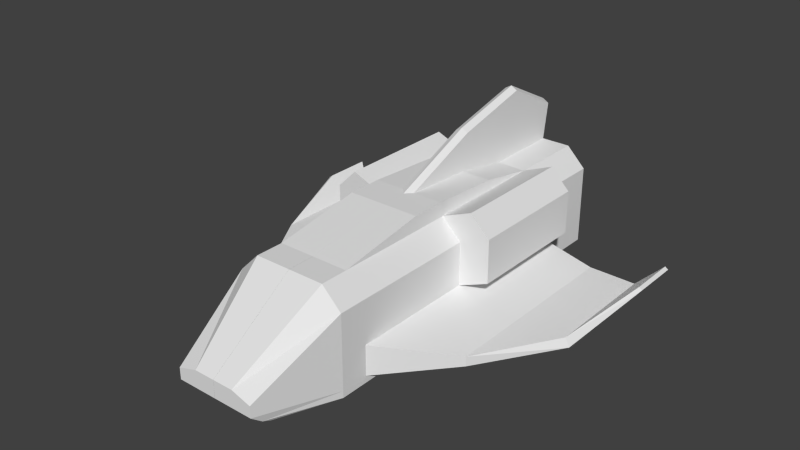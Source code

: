 # Source: dropship.blend  (saved by Blender 2.70.0; exported with 4.5.12 LTS)
import bpy
from mathutils import Matrix  # noqa: F401  (used for matrix-valued properties, if any)

bpy.ops.wm.read_factory_settings(use_empty=True)
scene = bpy.context.scene
scene.name = 'Scene'

# ---- collections
col_collection_1 = bpy.data.collections.new('Collection 1'); scene.collection.children.link(col_collection_1)

# ---- materials (node trees are filled in below, after node groups)
mat_material = bpy.data.materials.new('Material')
mat_material.alpha_threshold = 0.0
mat_material.use_transparent_shadow = False
mat_material.roughness = 0.5
mat_material.line_color = (0.0, 0.0, 0.0, 1.0)

# ---- material node trees

# ---- world
world_world = bpy.data.worlds.new('World'); scene.world = world_world
world_world.color = (0.05088, 0.05088, 0.05088)
world_world.use_sun_shadow = False
world_world.sun_shadow_jitter_overblur = 0.0
world_world.cycles.sampling_method = 'MANUAL'
world_world.cycles.sample_map_resolution = 256

# ---- meshes
me_cube = bpy.data.meshes.new('Cube')
me_cube.from_pydata([(1.0, 3.642, 0.003847), (0.6495, 3.642, 1.787), (1.0, -2.775, 0.003847), (0.7198, -3.956, 0.1493), (0.6495, -2.775, 1.787), (0.3693, -4.32, 0.7038), (1.788e-07, 3.642, 0.003847), (2.384e-07, 3.642, 1.787), (-2.384e-07, -3.956, 0.1493), (-1.192e-07, -2.775, 0.003847), (-4.172e-07, -2.775, 1.787), (-3.576e-07, -4.32, 0.7038), (1.0, -2.276, 0.003847), (0.6495, -2.276, 1.787), (-5.264e-08, -2.276, 0.003847), (-2.708e-07, -2.276, 1.787), (1.0, 2.234, 0.003847), (6.309e-08, 2.234, 0.003847), (0.6495, 2.234, 1.787), (-1.618e-08, 2.234, 1.787), (0.6495, -0.6956, 2.047), (-2.708e-07, -0.6956, 2.047), (0.6495, 1.205, 1.973), (-7.099e-08, 1.205, 1.973), (1.0, 3.642, 0.6628), (1.0, -2.775, 0.6628), (0.7198, -4.32, 0.391), (-2.904e-07, -4.32, 0.391), (1.0, -2.276, 0.6628), (1.0, 2.234, 0.6628), (0.7198, -4.112, 0.2227), (-2.542e-07, -4.112, 0.2227), (1.0, -2.276, 0.1246), (1.0, 2.234, 0.1246), (1.0, 3.642, 0.1246), (1.0, -2.775, 0.1246), (1.867e-07, 3.642, 0.1246), (1.0, 3.642, 1.439), (1.0, -2.775, 1.439), (0.7198, -4.32, 0.5955), (-3.343e-07, -4.32, 0.5955), (1.0, -2.276, 1.439), (1.0, 2.234, 1.439), (2.085, -1.272, 0.4098), (2.085, 2.234, 0.4098), (2.085, -1.272, 0.2398), (2.085, 2.234, 0.2398), (2.921, 0.1253, 0.4003), (2.921, 2.234, 0.4003), (2.999, 0.1253, 0.2493), (2.999, 2.234, 0.2493), (3.298, 1.644, 0.7437), (3.298, 2.506, 0.7437), (3.354, 1.644, 0.7025), (3.354, 2.506, 0.7025), (1.0, -0.02125, 0.003847), (5.225e-09, -0.02125, 0.003847), (0.6495, -0.02125, 1.787), (-1.435e-07, -0.02125, 1.787), (0.6495, -0.08185, 2.047), (-1.435e-07, -0.2039, 2.047), (1.0, -0.02125, 0.6628), (1.0, -0.02125, 0.1246), (1.0, -0.02125, 1.439), (2.085, 0.4809, 0.4098), (2.085, 0.4809, 0.2398), (2.921, 1.18, 0.4003), (2.999, 1.18, 0.2493), (3.298, 2.075, 0.7437), (3.354, 2.075, 0.7025), (1.0, 1.263, 0.003847), (3.817e-08, 1.263, 0.003847), (0.6495, 1.263, 1.787), (-7.099e-08, 1.263, 1.787), (1.0, 1.263, 0.6628), (1.0, 1.263, 0.1246), (2.085, 1.479, 0.4098), (2.085, 1.479, 0.2398), (2.921, 1.78, 0.4003), (2.999, 1.78, 0.2493), (3.298, 2.321, 0.7437), (3.354, 2.321, 0.7025), (1.196, 2.234, 2.014), (1.547, 2.234, 0.8903), (1.547, 2.234, 1.666), (1.196, -0.02125, 2.014), (1.547, -0.02125, 0.8903), (1.547, -0.02125, 1.666), (1.196, 1.263, 2.014), (1.547, 1.263, 0.8903), (1.547, 1.263, 1.666), (0.175, -2.775, 0.003847), (0.06464, -4.32, 0.7038), (0.175, 3.642, 0.003847), (0.1137, 3.642, 1.787), (0.126, -3.956, 0.1493), (0.1137, -2.775, 1.787), (0.175, -2.276, 0.003847), (0.1137, -2.276, 1.787), (0.175, 2.234, 0.003847), (0.1137, 2.234, 1.787), (0.1137, -0.6956, 2.047), (0.1137, 1.205, 1.973), (0.126, -4.32, 0.391), (0.175, 3.642, 0.1246), (0.126, -4.112, 0.2227), (0.126, -4.32, 0.5955), (0.175, -0.02125, 0.003847), (0.1137, -0.08185, 2.047), (0.175, 1.263, 0.003847), (2.384e-07, 3.642, 1.787), (-1.618e-08, 2.234, 1.787), (0.1137, 3.642, 1.787), (0.1137, 2.234, 1.787), (-1.618e-08, 2.234, 1.787), (-7.099e-08, 1.205, 1.973), (0.1137, 2.234, 1.787), (0.1137, 1.205, 1.973), (2.384e-07, 3.642, 1.787), (-1.618e-08, 2.234, 1.787), (0.1137, 3.642, 1.787), (0.1137, 2.234, 1.787), (-7.661e-09, 1.302, 2.694), (0.1137, 1.302, 2.63), (4.715e-08, 2.696, 3.04), (0.1137, 2.696, 2.975), (3.017e-07, 3.74, 2.509), (0.1137, 3.74, 2.444), (0.6196, 3.474, 1.709), (-0.0008738, 3.474, 1.709), (0.9342, 3.474, 0.6994), (-0.0008739, 3.474, 0.8056), (0.9342, 3.474, 0.2164), (-0.0008739, 3.474, 0.2164), (0.9342, 3.474, 1.396), (-0.0008738, 3.474, 1.396), (0.1386, 3.474, 1.709), (0.1937, 3.474, 0.787), (0.1937, 3.474, 0.2164), (0.1937, 3.474, 1.396)], [], [(38, 4, 5, 39), (41, 13, 4, 38), (106, 92, 11, 40), (97, 91, 9, 14), (98, 15, 10, 96), (104, 93, 6, 36), (95, 8, 9, 91), (96, 10, 11, 92), (63, 57, 13, 41), (107, 97, 14, 56), (111, 113, 121, 119), (37, 1, 18, 42), (93, 99, 17, 6), (100, 94, 112, 113), (108, 60, 21, 101), (58, 15, 21, 60), (120, 118, 126, 127), (98, 13, 20, 101), (35, 25, 26, 30), (32, 28, 25, 35), (105, 103, 27, 31), (75, 33, 46, 77), (34, 24, 29, 33), (104, 36, 133, 138), (2, 35, 30, 3), (12, 32, 35, 2), (95, 105, 31, 8), (55, 62, 32, 12), (0, 34, 33, 16), (25, 38, 39, 26), (28, 41, 38, 25), (103, 106, 40, 27), (61, 63, 41, 28), (24, 37, 42, 29), (37, 24, 130, 134), (77, 46, 50, 79), (33, 29, 44, 46), (28, 32, 45, 43), (61, 28, 43, 64), (79, 50, 54, 81), (46, 44, 48, 50), (43, 45, 49, 47), (64, 43, 47, 66), (69, 68, 51, 53), (50, 48, 52, 54), (47, 49, 53, 51), (66, 47, 51, 68), (57, 63, 87, 85), (109, 107, 56, 71), (19, 73, 23), (13, 57, 59, 20), (32, 62, 65, 45), (70, 75, 62, 55), (63, 61, 86, 87), (45, 65, 67, 49), (74, 61, 64, 76), (49, 67, 69, 53), (76, 64, 66, 78), (81, 80, 68, 69), (78, 66, 68, 80), (73, 58, 60, 23), (62, 75, 77, 65), (65, 77, 79, 67), (67, 79, 81, 69), (72, 57, 85, 88), (99, 109, 71, 17), (72, 18, 22), (16, 33, 75, 70), (61, 74, 89, 86), (29, 74, 76, 44), (44, 76, 78, 48), (54, 52, 80, 81), (48, 78, 80, 52), (57, 72, 22, 59), (90, 88, 85, 87), (89, 90, 87, 86), (84, 82, 88, 90), (83, 84, 90, 89), (74, 29, 83, 89), (18, 72, 88, 82), (29, 42, 84, 83), (42, 18, 82, 84), (39, 5, 92, 106), (12, 2, 91, 97), (13, 98, 96, 4), (34, 0, 93, 104), (3, 95, 91, 2), (4, 96, 92, 5), (55, 12, 97, 107), (18, 100, 102, 22), (0, 16, 99, 93), (1, 94, 100, 18), (59, 108, 101, 20), (22, 102, 108, 59), (15, 98, 101, 21), (30, 26, 103, 105), (7, 94, 136, 129), (3, 30, 105, 95), (26, 39, 106, 103), (34, 104, 138, 132), (70, 55, 107, 109), (16, 70, 109, 99), (113, 112, 120, 121), (19, 100, 113, 111), (94, 7, 110, 112), (7, 19, 111, 110), (112, 110, 118, 120), (110, 111, 119, 118), (102, 100, 116, 117), (23, 102, 117, 115), (100, 19, 114, 116), (19, 23, 115, 114), (23, 60, 122), (125, 124, 122, 123), (121, 120, 127, 125), (127, 126, 124, 125), (118, 119, 124, 126), (117, 116, 125, 123), (123, 122, 60, 108), (114, 115, 122, 124), (108, 102, 123), (139, 137, 131, 135), (137, 138, 133, 131), (136, 139, 135, 129), (134, 130, 137, 139), (130, 132, 138, 137), (128, 134, 139, 136), (24, 34, 132, 130), (94, 1, 128, 136), (1, 37, 134, 128)])
_uv = me_cube.uv_layers.new(name='UVMap')
_uv.uv.foreach_set('vector', [0.9995, 0.1123, 0.8243, 0.1123, 0.6842, -0.6602, 0.8594, -0.6602, 0.9995, 0.3618, 0.8243, 0.3618, 0.8243, 0.1123, 0.9995, 0.1123, 0.5625, 0.7977, 0.5318, 0.8519, 0.4995, 0.8519, 0.4995, 0.7977, 0.587, 0.3618, 0.587, 0.1123, 0.4995, 0.1123, 0.4995, 0.3618, 0.5564, 0.3618, 0.4995, 0.3618, 0.4995, 0.1123, 0.5564, 0.1123, 0.587, 0.5623, 0.587, 0.5019, 0.4995, 0.5019, 0.4995, 0.5623, 0.5625, 0.5222, 0.4995, 0.5222, 0.4995, 1.112, 0.587, 1.112, 0.5564, 0.1123, 0.4995, 0.1123, 0.4995, -0.6602, 0.5318, -0.6602, 0.9995, 0.4894, 0.8243, 0.4894, 0.8243, -0.6382, 0.9995, -0.6382, 0.587, 0.4894, 0.587, -0.6382, 0.4995, -0.6382, 0.4995, 0.4894, 0.4995, 0.617, 0.5564, 0.617, 0.5564, 0.617, 0.4995, 0.617, 0.9995, 0.3212, 0.8243, 0.3212, 0.8243, -0.383, 0.9995, -0.383, 0.587, 0.3212, 0.587, -0.383, 0.4995, -0.383, 0.4995, 0.3212, 0.5564, 0.617, 0.5564, 1.321, 0.5564, 1.321, 0.5564, 0.617, 0.5564, 0.4591, 0.4995, 0.3981, 0.4995, 0.1522, 0.5564, 0.1522, 0.4894, 0.3934, -0.6382, 0.3934, 0.1522, 0.5233, 0.3981, 0.5233, 0.5564, 0.3934, 0.4995, 0.3934, 0.4995, 0.7544, 0.5564, 0.722, 0.5564, 0.3618, 0.8243, 0.3618, 0.8243, 1.152, 0.5564, 1.152, 0.1123, 0.5623, 0.1123, 0.8314, -0.6602, 0.6955, -0.5559, 0.6113, 0.3618, 0.5623, 0.3618, 0.8314, 0.1123, 0.8314, 0.1123, 0.5623, 0.5625, 0.4441, 0.5625, 0.3398, 0.4995, 0.3398, 0.4995, 0.4441, 0.9995, 0.1314, 0.9995, 0.617, 1.542, 0.617, 1.542, 0.2396, 0.3212, 0.5623, 0.3212, 0.8314, -0.383, 0.8314, -0.383, 0.5623, 0.587, 0.3212, 0.4995, 0.3212, 0.4991, 0.2368, 0.5964, 0.2368, 0.1123, 0.5019, 0.1123, 0.5623, -0.5559, 0.6113, -0.4778, 0.5747, 0.3618, 0.5019, 0.3618, 0.5623, 0.1123, 0.5623, 0.1123, 0.5019, 0.5625, 0.5222, 0.5625, 0.4441, 0.4995, 0.4441, 0.4995, 0.5222, 0.4894, 0.5019, 0.4894, 0.5623, -0.6382, 0.5623, -0.6382, 0.5019, 0.3212, 0.5019, 0.3212, 0.5623, -0.383, 0.5623, -0.383, 0.5019, 0.1123, 0.8314, 0.1123, 1.219, -0.6602, 0.7977, -0.6602, 0.6955, 0.3618, 0.8314, 0.3618, 1.219, 0.1123, 1.219, 0.1123, 0.8314, 0.5625, 0.6955, 0.5625, 0.7977, 0.4995, 0.7977, 0.4995, 0.6955, 0.4894, 0.8314, 0.4894, 1.219, -0.6382, 1.219, -0.6382, 0.8314, 0.3212, 0.8314, 0.3212, 1.219, -0.383, 1.219, -0.383, 0.8314, 0.3212, 0.2193, 0.3212, -0.1686, 0.2368, -0.1503, 0.2368, 0.1979, 0.5421, 0.2396, 0.5421, 0.617, 0.9991, 0.617, 0.9991, 0.39, 0.9995, 0.5623, 0.9995, 0.8314, 1.542, 0.7049, 1.542, 0.6199, 0.9995, 0.8314, 0.9995, 0.5623, 1.542, 0.6199, 1.542, 0.7049, 0.9995, 0.4894, 0.9995, -0.6382, 1.542, -0.136, 1.542, 0.7405, 0.39, 0.6246, 0.617, 0.6246, 0.7532, 0.8512, 0.6603, 0.8512, 0.5421, 0.6199, 0.5421, 0.7049, 0.96, 0.7001, 0.9991, 0.6246, 0.864, 0.7049, 0.864, 0.6199, 1.563, 0.6246, 1.563, 0.7001, 0.5421, 0.7405, 0.5421, -0.136, 0.96, 0.5626, 0.96, 1.09, 0.1767, 0.5375, 0.1487, 0.5375, 0.1487, 0.3218, 0.1767, 0.3218, 0.9991, 0.6246, 0.96, 0.7001, 1.149, 0.8718, 1.177, 0.8512, 0.5626, 0.7001, 0.5626, 0.6246, 1.322, 0.8512, 1.322, 0.8718, 0.96, 0.0898, 0.96, -0.4374, 1.149, 0.3218, 1.149, 0.5375, 0.8243, 0.3934, 0.9995, 0.2193, 1.273, 0.3331, 1.098, 0.5072, 0.587, 0.1314, 0.587, -0.5106, 0.4995, -0.5106, 0.4995, 0.1314, 0.617, 0.3934, 0.1314, 0.3934, 0.1023, 0.4863, 0.3618, 0.3934, 1.489, 0.3934, 1.459, 0.5233, 1.152, 0.5233, 0.9995, 0.3618, 0.9995, 1.489, 1.542, 1.74, 1.542, 0.864, 0.1314, 0.5019, 0.1314, 0.5623, -0.5106, 0.5623, -0.5106, 0.5019, 0.9995, 0.2193, 0.9995, -0.1686, 1.273, -0.05484, 1.273, 0.3331, 0.5421, 0.864, 0.5421, 1.74, 0.9991, 2.09, 0.9991, 1.563, 0.9995, 0.1314, 0.9995, -0.5106, 1.542, -0.2595, 1.542, 0.2396, 0.5626, 0.6246, 1.09, 0.6246, 1.537, 0.8512, 1.322, 0.8512, 0.5421, 0.2396, 0.5421, -0.2595, 0.96, 0.0898, 0.96, 0.39, 0.1767, 0.6603, 0.1487, 0.6603, 0.1487, 0.5375, 0.1767, 0.5375, 0.96, 0.39, 0.96, 0.0898, 1.149, 0.5375, 1.149, 0.6603, 0.1314, 0.3934, -0.5106, 0.3934, -0.6019, 0.5233, 0.1023, 0.4863, 0.9995, 0.4894, 0.9995, 1.131, 1.542, 1.24, 1.542, 0.7405, 0.5421, 0.7405, 0.5421, 1.24, 0.9991, 1.39, 0.9991, 1.09, 0.0898, 0.6246, 0.39, 0.6246, 0.6603, 0.8512, 0.5375, 0.8512, 0.8243, 0.1314, 0.8243, -0.5106, 1.098, -0.5106, 1.098, 0.1314, 0.587, 0.617, 0.587, 0.1314, 0.4995, 0.1314, 0.4995, 0.617, 0.1314, 0.3934, 0.617, 0.3934, 0.1023, 0.4863, 0.617, 0.5019, 0.617, 0.5623, 0.1314, 0.5623, 0.1314, 0.5019, 0.9995, 0.4894, 0.9995, 1.131, 1.273, 1.131, 1.273, 0.4894, 0.9995, 0.617, 0.9995, 0.1314, 1.542, 0.2396, 1.542, 0.617, 0.5421, 0.617, 0.5421, 0.2396, 0.96, 0.39, 0.96, 0.617, 0.1767, 0.7532, 0.1487, 0.7532, 0.1487, 0.6603, 0.1767, 0.6603, 0.96, 0.617, 0.96, 0.39, 1.149, 0.6603, 1.149, 0.7532, 0.4894, 0.3934, 1.131, 0.3934, 1.102, 0.4863, 0.4591, 0.5233, 0.273, 0.1314, 0.09774, 0.1314, 0.09774, -0.5106, 0.273, -0.5106, 0.1314, 0.9452, 0.1314, 1.333, -0.5106, 1.333, -0.5106, 0.9452, 0.273, 0.617, 0.09774, 0.617, 0.09774, 0.1314, 0.273, 0.1314, 0.617, 0.9452, 0.617, 1.333, 0.1314, 1.333, 0.1314, 0.9452, 0.9995, 0.1314, 0.9995, 0.617, 1.273, 0.617, 1.273, 0.1314, 0.8243, 0.617, 0.8243, 0.1314, 1.098, 0.1314, 1.098, 0.617, 0.9995, 0.8314, 0.9995, 1.219, 1.273, 1.333, 1.273, 0.9452, 0.9995, 0.2193, 0.8243, 0.3934, 1.098, 0.5072, 1.273, 0.3331, 0.8594, 0.7977, 0.6842, 0.8519, 0.5318, 0.8519, 0.5625, 0.7977, 0.9995, 0.3618, 0.9995, 0.1123, 0.587, 0.1123, 0.587, 0.3618, 0.8243, 0.3618, 0.5564, 0.3618, 0.5564, 0.1123, 0.8243, 0.1123, 0.9995, 0.5623, 0.9995, 0.5019, 0.587, 0.5019, 0.587, 0.5623, 0.8594, 0.5222, 0.5625, 0.5222, 0.587, 1.112, 0.9995, 1.112, 0.8243, 0.1123, 0.5564, 0.1123, 0.5318, -0.6602, 0.6842, -0.6602, 0.9995, 0.4894, 0.9995, -0.6382, 0.587, -0.6382, 0.587, 0.4894, 0.8243, 0.617, 0.5564, 0.617, 0.5564, 0.1023, 0.8243, 0.1023, 0.9995, 0.3212, 0.9995, -0.383, 0.587, -0.383, 0.587, 0.3212, 0.8243, 0.3212, 0.5564, 0.3212, 0.5564, -0.383, 0.8243, -0.383, 0.8243, 0.4591, 0.5564, 0.4591, 0.5564, 0.1522, 0.8243, 0.1522, 0.8243, 0.1023, 0.5564, 0.1023, 0.5564, -0.5409, 0.8243, -0.5409, 0.4995, 0.3618, 0.5564, 0.3618, 0.5564, 1.152, 0.4995, 1.152, 0.8594, 0.4441, 0.8594, 0.3398, 0.5625, 0.3398, 0.5625, 0.4441, 0.4995, 0.3212, 0.5564, 0.3212, 0.5688, 0.2368, 0.4991, 0.2368, 0.8594, 0.5222, 0.8594, 0.4441, 0.5625, 0.4441, 0.5625, 0.5222, 0.8594, 0.6955, 0.8594, 0.7977, 0.5625, 0.7977, 0.5625, 0.6955, 0.9995, 0.3212, 0.587, 0.3212, 0.5964, 0.2368, 0.9666, 0.2368, 0.9995, 0.1314, 0.9995, -0.5106, 0.587, -0.5106, 0.587, 0.1314, 0.9995, 0.617, 0.9995, 0.1314, 0.587, 0.1314, 0.587, 0.617, 0.5564, 0.617, 0.5564, 1.321, 0.5564, 1.321, 0.5564, 0.617, 0.4995, 0.617, 0.5564, 0.617, 0.5564, 0.617, 0.4995, 0.617, 0.5564, 0.3212, 0.4995, 0.3212, 0.4995, 0.3212, 0.5564, 0.3212, 0.4995, 0.3212, 0.4995, -0.383, 0.4995, -0.383, 0.4995, 0.3212, 0.5564, 0.3212, 0.4995, 0.3212, 0.4995, 0.3212, 0.5564, 0.3212, 0.4995, 0.3212, 0.4995, -0.383, 0.4995, -0.383, 0.4995, 0.3212, 0.5564, 0.1023, 0.5564, 0.617, 0.5564, 0.617, 0.5564, 0.1023, 0.4995, 0.1023, 0.5564, 0.1023, 0.5564, 0.1023, 0.4995, 0.1023, 0.5564, 0.617, 0.4995, 0.617, 0.4995, 0.617, 0.5564, 0.617, 0.4995, 0.617, 0.4995, 0.1023, 0.4995, 0.1023, 0.4995, 0.617, 0.1023, 0.4863, -0.6019, 0.5233, 0.151, 0.8472, 0.5564, 0.8478, 0.4995, 0.8478, 0.4995, 0.151, 0.5564, 0.151, 0.617, 0.3934, 1.321, 0.3934, 1.37, 0.722, 0.8478, 0.9876, 0.5564, 0.3699, 0.4995, 0.3699, 0.4995, -0.1522, 0.5564, -0.1522, 0.3212, 0.3934, -0.383, 0.3934, -0.1522, 1.02, 0.3699, 0.7544, 0.1023, 0.4863, 0.617, 0.3934, 0.8478, 0.9876, 0.151, 0.8148, 0.5564, 0.151, 0.4995, 0.151, 0.4995, -0.6019, 0.5564, -0.5409, 0.617, 0.3934, 0.1023, 0.4863, 0.151, 0.8472, 0.8478, 1.02, 0.4591, 0.5233, 1.102, 0.4863, 1.151, 0.8148, 0.5964, 0.1979, 0.5964, -0.1065, 0.4991, -0.09721, 0.4991, 0.1979, 0.5964, 0.8935, 0.5964, 0.6082, 0.4991, 0.6082, 0.4991, 0.9028, 0.5688, 0.3543, 0.5964, 0.1979, 0.4991, 0.1979, 0.4991, 0.3543, 0.9666, 0.1979, 0.9666, -0.1503, 0.5964, -0.1065, 0.5964, 0.1979, 0.9666, 0.8497, 0.9666, 0.6082, 0.5964, 0.6082, 0.5964, 0.8935, 0.8093, 0.3543, 0.9666, 0.1979, 0.5964, 0.1979, 0.5688, 0.3543, 0.3212, 0.8314, 0.3212, 0.5623, 0.2368, 0.6082, 0.2368, 0.8497, 0.5564, 0.3212, 0.8243, 0.3212, 0.8093, 0.2368, 0.5688, 0.2368, 0.8243, 0.3212, 0.9995, 0.3212, 0.9666, 0.2368, 0.8093, 0.2368])
_ca = me_cube.color_attributes.new('Col', 'BYTE_COLOR', 'CORNER')
_ca.data.foreach_set('color', [1.0, 1.0, 1.0, 1.0, 1.0, 1.0, 1.0, 1.0, 1.0, 1.0, 1.0, 1.0, 1.0, 1.0, 1.0, 1.0, 1.0, 1.0, 1.0, 1.0, 1.0, 1.0, 1.0, 1.0, 1.0, 1.0, 1.0, 1.0, 1.0, 1.0, 1.0, 1.0, 1.0, 1.0, 1.0, 1.0, 1.0, 1.0, 1.0, 1.0, 1.0, 1.0, 1.0, 1.0, 1.0, 1.0, 1.0, 1.0, 1.0, 1.0, 1.0, 1.0, 1.0, 1.0, 1.0, 1.0, 1.0, 1.0, 1.0, 1.0, 1.0, 1.0, 1.0, 1.0, 1.0, 1.0, 1.0, 1.0, 1.0, 1.0, 1.0, 1.0, 1.0, 1.0, 1.0, 1.0, 1.0, 1.0, 1.0, 1.0, 1.0, 1.0, 1.0, 1.0, 1.0, 1.0, 1.0, 1.0, 1.0, 1.0, 1.0, 1.0, 1.0, 1.0, 1.0, 1.0, 1.0, 1.0, 1.0, 1.0, 1.0, 1.0, 1.0, 1.0, 1.0, 1.0, 1.0, 1.0, 1.0, 1.0, 1.0, 1.0, 1.0, 1.0, 1.0, 1.0, 1.0, 1.0, 1.0, 1.0, 1.0, 1.0, 1.0, 1.0, 1.0, 1.0, 1.0, 1.0, 1.0, 1.0, 1.0, 1.0, 1.0, 1.0, 1.0, 1.0, 1.0, 1.0, 1.0, 1.0, 1.0, 1.0, 1.0, 1.0, 1.0, 1.0, 1.0, 1.0, 1.0, 1.0, 1.0, 1.0, 1.0, 1.0, 1.0, 1.0, 1.0, 1.0, 1.0, 1.0, 1.0, 1.0, 1.0, 1.0, 1.0, 1.0, 1.0, 1.0, 1.0, 1.0, 1.0, 1.0, 1.0, 1.0, 1.0, 1.0, 1.0, 1.0, 1.0, 1.0, 1.0, 1.0, 1.0, 1.0, 1.0, 1.0, 1.0, 1.0, 1.0, 1.0, 1.0, 1.0, 1.0, 1.0, 1.0, 1.0, 1.0, 1.0, 1.0, 1.0, 1.0, 1.0, 1.0, 1.0, 1.0, 1.0, 1.0, 1.0, 1.0, 1.0, 1.0, 1.0, 1.0, 1.0, 1.0, 1.0, 1.0, 1.0, 1.0, 1.0, 1.0, 1.0, 1.0, 1.0, 1.0, 1.0, 1.0, 1.0, 1.0, 1.0, 1.0, 1.0, 1.0, 1.0, 1.0, 1.0, 1.0, 1.0, 1.0, 1.0, 1.0, 1.0, 1.0, 1.0, 1.0, 1.0, 1.0, 1.0, 1.0, 1.0, 1.0, 1.0, 1.0, 1.0, 1.0, 1.0, 1.0, 1.0, 1.0, 1.0, 1.0, 1.0, 1.0, 1.0, 1.0, 1.0, 1.0, 1.0, 1.0, 1.0, 1.0, 1.0, 1.0, 1.0, 1.0, 1.0, 1.0, 1.0, 1.0, 1.0, 1.0, 1.0, 1.0, 1.0, 1.0, 1.0, 1.0, 1.0, 1.0, 1.0, 1.0, 1.0, 1.0, 1.0, 1.0, 1.0, 1.0, 1.0, 1.0, 1.0, 1.0, 1.0, 1.0, 1.0, 1.0, 1.0, 1.0, 1.0, 1.0, 1.0, 1.0, 1.0, 1.0, 1.0, 1.0, 1.0, 1.0, 1.0, 1.0, 1.0, 1.0, 1.0, 1.0, 1.0, 1.0, 1.0, 1.0, 1.0, 1.0, 1.0, 1.0, 1.0, 1.0, 1.0, 1.0, 1.0, 1.0, 1.0, 1.0, 1.0, 1.0, 1.0, 1.0, 1.0, 1.0, 1.0, 1.0, 1.0, 1.0, 1.0, 1.0, 1.0, 1.0, 1.0, 1.0, 1.0, 1.0, 1.0, 1.0, 1.0, 1.0, 1.0, 1.0, 1.0, 1.0, 1.0, 1.0, 1.0, 1.0, 1.0, 1.0, 1.0, 1.0, 1.0, 1.0, 1.0, 1.0, 1.0, 1.0, 1.0, 1.0, 1.0, 1.0, 1.0, 1.0, 1.0, 1.0, 1.0, 1.0, 1.0, 1.0, 1.0, 1.0, 1.0, 1.0, 1.0, 1.0, 1.0, 1.0, 1.0, 1.0, 1.0, 1.0, 1.0, 1.0, 1.0, 1.0, 1.0, 1.0, 1.0, 1.0, 1.0, 1.0, 1.0, 1.0, 1.0, 1.0, 1.0, 1.0, 1.0, 1.0, 1.0, 1.0, 1.0, 1.0, 1.0, 1.0, 1.0, 1.0, 1.0, 1.0, 1.0, 1.0, 1.0, 1.0, 1.0, 1.0, 1.0, 1.0, 1.0, 1.0, 1.0, 1.0, 1.0, 1.0, 1.0, 1.0, 1.0, 1.0, 1.0, 1.0, 1.0, 1.0, 1.0, 1.0, 1.0, 1.0, 1.0, 1.0, 1.0, 1.0, 1.0, 1.0, 1.0, 1.0, 1.0, 1.0, 1.0, 1.0, 1.0, 1.0, 1.0, 1.0, 1.0, 1.0, 1.0, 1.0, 1.0, 1.0, 1.0, 1.0, 1.0, 1.0, 1.0, 1.0, 1.0, 1.0, 1.0, 1.0, 1.0, 1.0, 1.0, 1.0, 1.0, 1.0, 1.0, 1.0, 1.0, 1.0, 1.0, 1.0, 1.0, 1.0, 1.0, 1.0, 1.0, 1.0, 1.0, 1.0, 1.0, 1.0, 1.0, 1.0, 1.0, 1.0, 1.0, 1.0, 1.0, 1.0, 1.0, 1.0, 1.0, 1.0, 1.0, 1.0, 1.0, 1.0, 1.0, 1.0, 1.0, 1.0, 1.0, 1.0, 1.0, 1.0, 1.0, 1.0, 1.0, 1.0, 1.0, 1.0, 1.0, 1.0, 1.0, 1.0, 1.0, 1.0, 1.0, 1.0, 1.0, 1.0, 1.0, 1.0, 1.0, 1.0, 1.0, 1.0, 1.0, 1.0, 1.0, 1.0, 1.0, 1.0, 1.0, 1.0, 1.0, 1.0, 1.0, 1.0, 1.0, 1.0, 1.0, 1.0, 1.0, 1.0, 1.0, 1.0, 1.0, 1.0, 1.0, 1.0, 1.0, 1.0, 1.0, 1.0, 1.0, 1.0, 1.0, 1.0, 1.0, 1.0, 1.0, 1.0, 1.0, 1.0, 1.0, 1.0, 1.0, 1.0, 1.0, 1.0, 1.0, 1.0, 1.0, 1.0, 1.0, 1.0, 1.0, 1.0, 1.0, 1.0, 1.0, 1.0, 1.0, 1.0, 1.0, 1.0, 1.0, 1.0, 1.0, 1.0, 1.0, 1.0, 1.0, 1.0, 1.0, 1.0, 1.0, 1.0, 1.0, 1.0, 1.0, 1.0, 1.0, 1.0, 1.0, 1.0, 1.0, 1.0, 1.0, 1.0, 1.0, 1.0, 1.0, 1.0, 1.0, 1.0, 1.0, 1.0, 1.0, 1.0, 1.0, 1.0, 1.0, 1.0, 1.0, 1.0, 1.0, 1.0, 1.0, 1.0, 1.0, 1.0, 1.0, 1.0, 1.0, 1.0, 1.0, 1.0, 1.0, 1.0, 1.0, 1.0, 1.0, 1.0, 1.0, 1.0, 1.0, 1.0, 1.0, 1.0, 1.0, 1.0, 1.0, 1.0, 1.0, 1.0, 1.0, 1.0, 1.0, 1.0, 1.0, 1.0, 1.0, 1.0, 1.0, 1.0, 1.0, 1.0, 1.0, 1.0, 1.0, 1.0, 1.0, 1.0, 1.0, 1.0, 1.0, 1.0, 1.0, 1.0, 1.0, 1.0, 1.0, 1.0, 1.0, 1.0, 1.0, 1.0, 1.0, 1.0, 1.0, 1.0, 1.0, 1.0, 1.0, 1.0, 1.0, 1.0, 1.0, 1.0, 1.0, 1.0, 1.0, 1.0, 1.0, 1.0, 1.0, 1.0, 1.0, 1.0, 1.0, 1.0, 1.0, 1.0, 1.0, 1.0, 1.0, 1.0, 1.0, 1.0, 1.0, 1.0, 1.0, 1.0, 1.0, 1.0, 1.0, 1.0, 1.0, 1.0, 1.0, 1.0, 1.0, 1.0, 1.0, 1.0, 1.0, 1.0, 1.0, 1.0, 1.0, 1.0, 1.0, 1.0, 1.0, 1.0, 1.0, 1.0, 1.0, 1.0, 1.0, 1.0, 1.0, 1.0, 1.0, 1.0, 1.0, 1.0, 1.0, 1.0, 1.0, 1.0, 1.0, 1.0, 1.0, 1.0, 1.0, 1.0, 1.0, 1.0, 1.0, 1.0, 1.0, 1.0, 1.0, 1.0, 1.0, 1.0, 1.0, 1.0, 1.0, 1.0, 1.0, 1.0, 1.0, 1.0, 1.0, 1.0, 1.0, 1.0, 1.0, 1.0, 1.0, 1.0, 1.0, 1.0, 1.0, 1.0, 1.0, 1.0, 1.0, 1.0, 1.0, 1.0, 1.0, 1.0, 1.0, 1.0, 1.0, 1.0, 1.0, 1.0, 1.0, 1.0, 1.0, 1.0, 1.0, 1.0, 1.0, 1.0, 1.0, 1.0, 1.0, 1.0, 1.0, 1.0, 1.0, 1.0, 1.0, 1.0, 1.0, 1.0, 1.0, 1.0, 1.0, 1.0, 1.0, 1.0, 1.0, 1.0, 1.0, 1.0, 1.0, 1.0, 1.0, 1.0, 1.0, 1.0, 1.0, 1.0, 1.0, 1.0, 1.0, 1.0, 1.0, 1.0, 1.0, 1.0, 1.0, 1.0, 1.0, 1.0, 1.0, 1.0, 1.0, 1.0, 1.0, 1.0, 1.0, 1.0, 1.0, 1.0, 1.0, 1.0, 1.0, 1.0, 1.0, 1.0, 1.0, 1.0, 1.0, 1.0, 1.0, 1.0, 1.0, 1.0, 1.0, 1.0, 1.0, 1.0, 1.0, 1.0, 1.0, 1.0, 1.0, 1.0, 1.0, 1.0, 1.0, 1.0, 1.0, 1.0, 1.0, 1.0, 1.0, 1.0, 1.0, 1.0, 1.0, 1.0, 1.0, 1.0, 1.0, 1.0, 1.0, 1.0, 1.0, 1.0, 1.0, 1.0, 1.0, 1.0, 1.0, 1.0, 1.0, 1.0, 1.0, 1.0, 1.0, 1.0, 1.0, 1.0, 1.0, 1.0, 1.0, 1.0, 1.0, 1.0, 1.0, 1.0, 1.0, 1.0, 1.0, 1.0, 1.0, 1.0, 1.0, 1.0, 1.0, 1.0, 1.0, 1.0, 1.0, 1.0, 1.0, 1.0, 1.0, 1.0, 1.0, 1.0, 1.0, 1.0, 1.0, 1.0, 1.0, 1.0, 1.0, 1.0, 1.0, 1.0, 1.0, 1.0, 1.0, 1.0, 1.0, 1.0, 1.0, 1.0, 1.0, 1.0, 1.0, 1.0, 1.0, 1.0, 1.0, 1.0, 1.0, 1.0, 1.0, 1.0, 1.0, 1.0, 1.0, 1.0, 1.0, 1.0, 1.0, 1.0, 1.0, 1.0, 1.0, 1.0, 1.0, 1.0, 1.0, 1.0, 1.0, 1.0, 1.0, 1.0, 1.0, 1.0, 1.0, 1.0, 1.0, 1.0, 1.0, 1.0, 1.0, 1.0, 1.0, 1.0, 1.0, 1.0, 1.0, 1.0, 1.0, 1.0, 1.0, 1.0, 1.0, 1.0, 1.0, 1.0, 1.0, 1.0, 1.0, 1.0, 1.0, 1.0, 1.0, 1.0, 1.0, 1.0, 1.0, 1.0, 1.0, 1.0, 1.0, 1.0, 1.0, 1.0, 1.0, 1.0, 1.0, 1.0, 1.0, 1.0, 1.0, 1.0, 1.0, 1.0, 1.0, 1.0, 1.0, 1.0, 1.0, 1.0, 1.0, 1.0, 1.0, 1.0, 1.0, 1.0, 1.0, 1.0, 1.0, 1.0, 1.0, 1.0, 1.0, 1.0, 1.0, 1.0, 1.0, 1.0, 1.0, 1.0, 1.0, 1.0, 1.0, 1.0, 1.0, 1.0, 1.0, 1.0, 1.0, 1.0, 1.0, 1.0, 1.0, 1.0, 1.0, 1.0, 1.0, 1.0, 1.0, 1.0, 1.0, 1.0, 1.0, 1.0, 1.0, 1.0, 1.0, 1.0, 1.0, 1.0, 1.0, 1.0, 1.0, 1.0, 1.0, 1.0, 1.0, 1.0, 1.0, 1.0, 1.0, 1.0, 1.0, 1.0, 1.0, 1.0, 1.0, 1.0, 1.0, 1.0, 1.0, 1.0, 1.0, 1.0, 1.0, 1.0, 1.0, 1.0, 1.0, 1.0, 1.0, 1.0, 1.0, 1.0, 1.0, 1.0, 1.0, 1.0, 1.0, 1.0, 1.0, 1.0, 1.0, 1.0, 1.0, 1.0, 1.0, 1.0, 1.0, 1.0, 1.0, 1.0, 1.0, 1.0, 1.0, 1.0, 1.0, 1.0, 1.0, 1.0, 1.0, 1.0, 1.0, 1.0, 1.0, 1.0, 1.0, 1.0, 1.0, 1.0, 1.0, 1.0, 1.0, 1.0, 1.0, 1.0, 1.0, 1.0, 1.0, 1.0, 1.0, 1.0, 1.0, 1.0, 1.0, 1.0, 1.0, 1.0, 1.0, 1.0, 1.0, 1.0, 1.0, 1.0, 1.0, 1.0, 1.0, 1.0, 1.0, 1.0, 1.0, 1.0, 1.0, 1.0, 1.0, 1.0, 1.0, 1.0, 1.0, 1.0, 1.0, 1.0, 1.0, 1.0, 1.0, 1.0, 1.0, 1.0, 1.0, 1.0, 1.0, 1.0, 1.0, 1.0, 1.0, 1.0, 1.0, 1.0, 1.0, 1.0, 1.0, 1.0, 1.0, 1.0, 1.0, 1.0, 1.0, 1.0, 1.0, 1.0, 1.0, 1.0, 1.0, 1.0, 1.0, 1.0, 1.0, 1.0, 1.0, 1.0, 1.0, 1.0, 1.0, 1.0, 1.0, 1.0, 1.0, 1.0, 1.0, 1.0, 1.0, 1.0, 1.0, 1.0, 1.0, 1.0, 1.0, 1.0, 1.0, 1.0, 1.0, 1.0, 1.0, 1.0, 1.0, 1.0, 1.0, 1.0, 1.0, 1.0, 1.0, 1.0, 1.0, 1.0, 1.0, 1.0, 1.0, 1.0, 1.0, 1.0, 1.0, 1.0, 1.0, 1.0, 1.0, 1.0, 1.0, 1.0, 1.0, 1.0, 1.0, 1.0, 1.0, 1.0, 1.0, 1.0, 1.0, 1.0, 1.0, 1.0, 1.0, 1.0, 1.0, 1.0, 1.0, 1.0, 1.0, 1.0, 1.0, 1.0, 1.0, 1.0, 1.0, 1.0, 1.0, 1.0, 1.0, 1.0, 1.0, 1.0, 1.0, 1.0, 1.0, 1.0, 1.0, 1.0, 1.0, 1.0, 1.0, 1.0, 1.0, 1.0, 1.0, 1.0, 1.0, 1.0, 1.0, 1.0, 1.0, 1.0, 1.0, 1.0, 1.0, 1.0, 1.0, 1.0, 1.0, 1.0, 1.0, 1.0, 1.0, 1.0, 1.0, 1.0, 1.0, 1.0, 1.0, 1.0, 1.0, 1.0, 1.0, 1.0, 1.0, 1.0, 1.0, 1.0, 1.0, 1.0, 1.0, 1.0, 1.0, 1.0, 1.0, 1.0, 1.0, 1.0, 1.0, 1.0, 1.0, 1.0, 1.0, 1.0, 1.0, 1.0, 1.0, 1.0, 1.0, 1.0, 1.0, 1.0, 1.0, 1.0, 1.0, 1.0, 1.0, 1.0, 1.0, 1.0, 1.0, 1.0, 1.0, 1.0, 1.0, 1.0, 1.0, 1.0, 1.0, 1.0, 1.0, 1.0, 1.0, 1.0, 1.0, 1.0, 1.0, 1.0, 1.0, 1.0, 1.0, 1.0, 1.0, 1.0, 1.0, 1.0, 1.0, 1.0, 1.0, 1.0, 1.0, 1.0, 1.0, 1.0, 1.0, 1.0, 1.0, 1.0, 1.0, 1.0, 1.0, 1.0, 1.0, 1.0, 1.0, 1.0, 1.0, 1.0, 1.0, 1.0, 1.0, 1.0, 1.0, 1.0, 1.0, 1.0, 1.0, 1.0, 1.0, 1.0, 1.0, 1.0, 1.0, 1.0, 1.0, 1.0, 1.0, 1.0, 1.0, 1.0, 1.0, 1.0, 1.0, 1.0, 1.0, 1.0, 1.0, 1.0, 1.0, 1.0, 1.0, 1.0, 1.0, 1.0, 1.0, 1.0, 1.0, 1.0, 1.0, 1.0, 1.0, 1.0, 1.0, 1.0, 1.0, 1.0, 1.0, 1.0, 1.0, 1.0, 1.0, 1.0, 1.0, 1.0, 1.0, 1.0, 1.0, 1.0, 1.0, 1.0, 1.0, 1.0, 1.0, 1.0, 1.0, 1.0, 1.0, 1.0, 1.0, 1.0, 1.0, 1.0, 1.0, 1.0, 1.0, 1.0, 1.0, 1.0, 1.0, 1.0, 1.0, 1.0, 1.0, 1.0, 1.0, 1.0, 1.0, 1.0, 1.0, 1.0, 1.0, 1.0, 1.0, 1.0, 1.0, 1.0, 1.0, 1.0, 1.0, 1.0, 1.0, 1.0, 1.0, 1.0, 1.0, 1.0, 1.0, 1.0, 1.0, 1.0, 1.0, 1.0, 1.0, 1.0, 1.0, 1.0, 1.0, 1.0, 1.0, 1.0, 1.0, 1.0, 1.0, 1.0, 1.0, 1.0, 1.0, 1.0, 1.0, 1.0, 1.0, 1.0, 1.0, 1.0, 1.0, 1.0, 1.0, 1.0, 1.0, 1.0, 1.0, 1.0, 1.0, 1.0, 1.0, 1.0, 1.0, 1.0, 1.0, 1.0, 1.0, 1.0, 1.0, 1.0, 1.0, 1.0, 1.0, 1.0, 1.0, 1.0, 1.0, 1.0, 1.0, 1.0, 1.0, 1.0, 1.0, 1.0, 1.0, 1.0, 1.0, 1.0, 1.0, 1.0, 1.0, 1.0, 1.0, 1.0, 1.0, 1.0, 1.0, 1.0, 1.0, 1.0, 1.0, 1.0, 1.0, 1.0, 1.0, 1.0, 1.0, 1.0, 1.0, 1.0, 1.0, 1.0, 1.0, 1.0, 1.0, 1.0, 1.0, 1.0, 1.0, 1.0, 1.0, 1.0, 1.0, 1.0, 1.0, 1.0, 1.0, 1.0, 1.0, 1.0, 1.0, 1.0, 1.0, 1.0, 1.0, 1.0, 1.0, 1.0, 1.0, 1.0, 1.0, 1.0, 1.0, 1.0, 1.0, 1.0, 1.0, 1.0, 1.0, 1.0, 1.0, 1.0, 1.0, 1.0, 1.0, 1.0, 1.0, 1.0, 1.0, 1.0, 1.0, 1.0, 1.0, 1.0, 1.0, 1.0, 1.0, 1.0, 1.0, 1.0, 1.0, 1.0, 1.0, 1.0, 1.0, 1.0, 1.0, 1.0, 1.0, 1.0, 1.0, 1.0, 1.0, 1.0, 1.0, 1.0, 1.0, 1.0, 1.0, 1.0, 1.0, 1.0, 1.0, 1.0, 1.0, 1.0, 1.0, 1.0, 1.0, 1.0, 1.0, 1.0, 1.0, 1.0, 1.0, 1.0, 1.0, 1.0, 1.0, 1.0, 1.0, 1.0, 1.0, 1.0, 1.0, 1.0, 1.0, 1.0, 1.0, 1.0, 1.0, 1.0, 1.0, 1.0, 1.0, 1.0, 1.0, 1.0, 1.0, 1.0, 1.0, 1.0, 1.0, 1.0, 1.0, 1.0, 1.0, 1.0, 1.0, 1.0, 1.0, 1.0, 1.0, 1.0, 1.0, 1.0, 1.0, 1.0, 1.0, 1.0, 1.0, 1.0, 1.0, 1.0, 1.0, 1.0, 1.0, 1.0, 1.0, 1.0, 1.0, 1.0, 1.0, 1.0, 1.0, 1.0, 1.0, 1.0, 1.0, 1.0, 1.0, 1.0, 1.0, 1.0, 1.0, 1.0, 1.0, 1.0, 1.0, 1.0, 1.0, 1.0, 1.0, 1.0, 1.0, 1.0, 1.0, 1.0, 1.0, 1.0, 1.0, 1.0, 1.0, 1.0, 1.0, 1.0, 1.0, 1.0, 1.0, 1.0, 1.0, 1.0, 1.0, 1.0, 1.0, 1.0, 1.0, 1.0, 1.0, 1.0, 1.0, 1.0, 1.0, 1.0, 1.0, 1.0, 1.0, 1.0, 1.0, 1.0, 1.0, 1.0, 1.0, 1.0, 1.0, 1.0, 1.0, 1.0, 1.0, 1.0, 1.0, 1.0, 1.0, 1.0, 1.0, 1.0, 1.0, 1.0, 1.0, 1.0, 1.0, 1.0, 1.0, 1.0, 1.0, 1.0, 1.0, 1.0, 1.0, 1.0, 1.0, 1.0, 1.0, 1.0, 1.0, 1.0, 1.0, 1.0, 1.0, 1.0, 1.0, 1.0, 1.0, 1.0, 1.0, 1.0, 1.0, 1.0, 1.0, 1.0, 1.0, 1.0, 1.0, 1.0, 1.0, 1.0, 1.0, 1.0, 1.0, 1.0, 1.0, 1.0, 1.0, 1.0, 1.0, 1.0, 1.0, 1.0, 1.0, 1.0, 1.0, 1.0, 1.0, 1.0, 1.0, 1.0, 1.0, 1.0, 1.0, 1.0, 1.0, 1.0, 1.0, 1.0, 1.0, 1.0, 1.0, 1.0, 1.0, 1.0, 1.0, 1.0, 1.0, 1.0, 1.0, 1.0, 1.0, 1.0, 1.0, 1.0, 1.0, 1.0, 1.0, 1.0, 1.0, 1.0, 1.0, 1.0, 1.0, 1.0, 1.0, 1.0, 1.0, 1.0, 1.0, 1.0, 1.0, 1.0, 1.0, 1.0, 1.0, 1.0, 1.0, 1.0, 1.0, 1.0, 1.0, 1.0, 1.0, 1.0, 1.0, 1.0, 1.0, 1.0, 1.0, 1.0, 1.0, 1.0, 1.0, 1.0, 1.0, 1.0, 1.0, 1.0, 1.0, 1.0, 1.0, 1.0, 1.0, 1.0, 1.0, 1.0, 1.0])
me_cube.materials.append(mat_material)
me_cube.use_remesh_preserve_volume = False
me_cube.use_remesh_preserve_attributes = False
me_cube.use_mirror_vertex_groups = False
me_cube.update()

# ---- objects
ob_fuselagecopy = bpy.data.objects.new('fuselagecopy', me_cube)
ob_fuselage = bpy.data.objects.new('fuselage', me_cube)

# ---- transforms, parenting, visibility, modifiers, constraints
ob_fuselagecopy.location = (-0.0009718, 0.0, 0.0)
ob_fuselagecopy.scale = (-1.0, 1.0, 1.0)
ob_fuselagecopy.lock_rotations_4d = False
ob_fuselagecopy.empty_display_type = 'ARROWS'
ob_fuselagecopy.lineart.crease_threshold = 0.0
ob_fuselage.location = (0.0, 0.0, 0.0)
ob_fuselage.lock_rotations_4d = False
ob_fuselage.empty_display_type = 'ARROWS'
ob_fuselage.lineart.crease_threshold = 0.0

# ---- collection membership
col_collection_1.objects.link(ob_fuselagecopy)
col_collection_1.objects.link(ob_fuselage)

# ---- scene / render settings (as saved in the file)
scene.frame_start = 1; scene.frame_end = 250; scene.frame_set(1)
scene.render.engine = 'BLENDER_EEVEE_NEXT'
scene.render.resolution_percentage = 50
scene.render.dither_intensity = 0.0
scene.cycles.use_denoising = False
scene.cycles.samples = 10
scene.cycles.sampling_pattern = 'TABULATED_SOBOL'
scene.cycles.light_sampling_threshold = 0.0
scene.cycles.use_adaptive_sampling = False
scene.cycles.use_light_tree = False
scene.cycles.blur_glossy = 0.0
scene.cycles.volume_bounces = 1
scene.cycles.pixel_filter_type = 'GAUSSIAN'
scene.cycles.sample_clamp_indirect = 0.0
scene.view_settings.view_transform = 'Standard'
bpy.context.view_layer.update()

# ---- added for rendering (the .blend has no active camera and no usable light): camera, sun
cam_auto = bpy.data.cameras.new('AutoCamera')
cam_auto.lens = 50.0
cam_auto.sensor_width = 36.0
cam_auto.clip_end = 1000.0
ob_auto_camera = bpy.data.objects.new('AutoCamera', cam_auto)
scene.collection.objects.link(ob_auto_camera)
ob_auto_camera.location = (10.1012, -12.4123, 9.60321)
ob_auto_camera.rotation_euler = (1.09748, -7.21219e-08, 0.694738)
scene.camera = ob_auto_camera
light_auto_sun = bpy.data.lights.new('AutoSun', 'SUN')
light_auto_sun.energy = 3.0
light_auto_sun.angle = 0.0523599
ob_auto_sun = bpy.data.objects.new('AutoSun', light_auto_sun)
scene.collection.objects.link(ob_auto_sun)
ob_auto_sun.rotation_euler = (0.872665, 0.174533, 0.523599)
bpy.context.view_layer.update()
